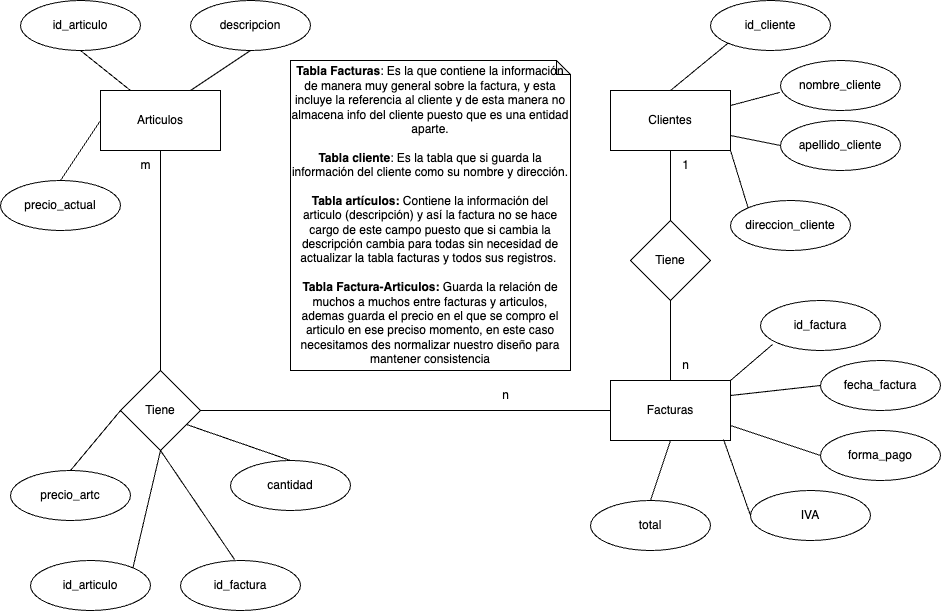

The diagram above was exported from draw.io. Its source (the exported page's mxGraphModel, read from the mxfile embedded in the PNG):
<mxGraphModel dx="1466" dy="2053" grid="1" gridSize="10" guides="1" tooltips="1" connect="1" arrows="1" fold="1" page="1" pageScale="1" pageWidth="827" pageHeight="1169" math="0" shadow="0">
  <root>
    <mxCell id="0" />
    <mxCell id="1" parent="0" />
    <mxCell id="t5zOwFjYu2iHNV5m4B-I-5" value="Articulos" style="rounded=0;whiteSpace=wrap;html=1;" vertex="1" parent="1">
      <mxGeometry x="100" y="30" width="120" height="60" as="geometry" />
    </mxCell>
    <mxCell id="t5zOwFjYu2iHNV5m4B-I-6" value="Clientes" style="rounded=0;whiteSpace=wrap;html=1;" vertex="1" parent="1">
      <mxGeometry x="610" y="30" width="120" height="60" as="geometry" />
    </mxCell>
    <mxCell id="t5zOwFjYu2iHNV5m4B-I-7" value="Facturas" style="rounded=0;whiteSpace=wrap;html=1;" vertex="1" parent="1">
      <mxGeometry x="610" y="320" width="120" height="60" as="geometry" />
    </mxCell>
    <mxCell id="t5zOwFjYu2iHNV5m4B-I-8" value="id_factura" style="ellipse;whiteSpace=wrap;html=1;" vertex="1" parent="1">
      <mxGeometry x="760" y="240" width="120" height="50" as="geometry" />
    </mxCell>
    <mxCell id="t5zOwFjYu2iHNV5m4B-I-9" value="fecha_factura" style="ellipse;whiteSpace=wrap;html=1;" vertex="1" parent="1">
      <mxGeometry x="820" y="300" width="120" height="50" as="geometry" />
    </mxCell>
    <mxCell id="t5zOwFjYu2iHNV5m4B-I-10" value="forma_pago" style="ellipse;whiteSpace=wrap;html=1;" vertex="1" parent="1">
      <mxGeometry x="820" y="370" width="120" height="50" as="geometry" />
    </mxCell>
    <mxCell id="t5zOwFjYu2iHNV5m4B-I-11" value="IVA" style="ellipse;whiteSpace=wrap;html=1;" vertex="1" parent="1">
      <mxGeometry x="750" y="430" width="120" height="50" as="geometry" />
    </mxCell>
    <mxCell id="t5zOwFjYu2iHNV5m4B-I-12" value="id_cliente" style="ellipse;whiteSpace=wrap;html=1;" vertex="1" parent="1">
      <mxGeometry x="710" y="-60" width="120" height="50" as="geometry" />
    </mxCell>
    <mxCell id="t5zOwFjYu2iHNV5m4B-I-14" value="nombre_cliente" style="ellipse;whiteSpace=wrap;html=1;" vertex="1" parent="1">
      <mxGeometry x="780" width="120" height="50" as="geometry" />
    </mxCell>
    <mxCell id="t5zOwFjYu2iHNV5m4B-I-15" value="apellido_cliente" style="ellipse;whiteSpace=wrap;html=1;" vertex="1" parent="1">
      <mxGeometry x="780" y="60" width="120" height="50" as="geometry" />
    </mxCell>
    <mxCell id="t5zOwFjYu2iHNV5m4B-I-16" value="direccion_cliente" style="ellipse;whiteSpace=wrap;html=1;" vertex="1" parent="1">
      <mxGeometry x="730" y="140" width="120" height="50" as="geometry" />
    </mxCell>
    <mxCell id="t5zOwFjYu2iHNV5m4B-I-18" value="id_articulo" style="ellipse;whiteSpace=wrap;html=1;" vertex="1" parent="1">
      <mxGeometry x="20" y="-60" width="120" height="50" as="geometry" />
    </mxCell>
    <mxCell id="t5zOwFjYu2iHNV5m4B-I-19" value="descripcion" style="ellipse;whiteSpace=wrap;html=1;" vertex="1" parent="1">
      <mxGeometry x="190" y="-60" width="120" height="50" as="geometry" />
    </mxCell>
    <mxCell id="t5zOwFjYu2iHNV5m4B-I-20" value="Tiene" style="rhombus;whiteSpace=wrap;html=1;" vertex="1" parent="1">
      <mxGeometry x="120" y="310" width="80" height="80" as="geometry" />
    </mxCell>
    <mxCell id="t5zOwFjYu2iHNV5m4B-I-21" value="" style="endArrow=none;html=1;rounded=0;exitX=1;exitY=0.5;exitDx=0;exitDy=0;entryX=0;entryY=0.5;entryDx=0;entryDy=0;" edge="1" parent="1" source="t5zOwFjYu2iHNV5m4B-I-20" target="t5zOwFjYu2iHNV5m4B-I-7">
      <mxGeometry width="50" height="50" relative="1" as="geometry">
        <mxPoint x="390" y="220" as="sourcePoint" />
        <mxPoint x="440" y="170" as="targetPoint" />
      </mxGeometry>
    </mxCell>
    <mxCell id="t5zOwFjYu2iHNV5m4B-I-22" value="" style="endArrow=none;html=1;rounded=0;entryX=0.5;entryY=1;entryDx=0;entryDy=0;exitX=0.5;exitY=0;exitDx=0;exitDy=0;" edge="1" parent="1" source="t5zOwFjYu2iHNV5m4B-I-20" target="t5zOwFjYu2iHNV5m4B-I-5">
      <mxGeometry width="50" height="50" relative="1" as="geometry">
        <mxPoint x="390" y="220" as="sourcePoint" />
        <mxPoint x="440" y="170" as="targetPoint" />
      </mxGeometry>
    </mxCell>
    <mxCell id="t5zOwFjYu2iHNV5m4B-I-23" value="n" style="text;html=1;align=center;verticalAlign=middle;resizable=0;points=[];autosize=1;strokeColor=none;fillColor=none;" vertex="1" parent="1">
      <mxGeometry x="490" y="320" width="30" height="30" as="geometry" />
    </mxCell>
    <mxCell id="t5zOwFjYu2iHNV5m4B-I-24" value="m" style="text;html=1;align=center;verticalAlign=middle;resizable=0;points=[];autosize=1;strokeColor=none;fillColor=none;" vertex="1" parent="1">
      <mxGeometry x="130" y="90" width="30" height="30" as="geometry" />
    </mxCell>
    <mxCell id="t5zOwFjYu2iHNV5m4B-I-26" value="id_articulo" style="ellipse;whiteSpace=wrap;html=1;" vertex="1" parent="1">
      <mxGeometry x="30" y="500" width="120" height="50" as="geometry" />
    </mxCell>
    <mxCell id="t5zOwFjYu2iHNV5m4B-I-27" value="id_factura" style="ellipse;whiteSpace=wrap;html=1;" vertex="1" parent="1">
      <mxGeometry x="180" y="500" width="120" height="50" as="geometry" />
    </mxCell>
    <mxCell id="t5zOwFjYu2iHNV5m4B-I-28" value="cantidad" style="ellipse;whiteSpace=wrap;html=1;" vertex="1" parent="1">
      <mxGeometry x="230" y="400" width="120" height="50" as="geometry" />
    </mxCell>
    <mxCell id="t5zOwFjYu2iHNV5m4B-I-29" value="precio_artc" style="ellipse;whiteSpace=wrap;html=1;" vertex="1" parent="1">
      <mxGeometry x="10" y="410" width="120" height="50" as="geometry" />
    </mxCell>
    <mxCell id="t5zOwFjYu2iHNV5m4B-I-30" value="Tiene" style="rhombus;whiteSpace=wrap;html=1;" vertex="1" parent="1">
      <mxGeometry x="630" y="160" width="80" height="80" as="geometry" />
    </mxCell>
    <mxCell id="t5zOwFjYu2iHNV5m4B-I-31" value="" style="endArrow=none;html=1;rounded=0;entryX=0.5;entryY=1;entryDx=0;entryDy=0;exitX=0.5;exitY=0;exitDx=0;exitDy=0;" edge="1" parent="1" source="t5zOwFjYu2iHNV5m4B-I-30" target="t5zOwFjYu2iHNV5m4B-I-6">
      <mxGeometry width="50" height="50" relative="1" as="geometry">
        <mxPoint x="470" y="220" as="sourcePoint" />
        <mxPoint x="520" y="170" as="targetPoint" />
      </mxGeometry>
    </mxCell>
    <mxCell id="t5zOwFjYu2iHNV5m4B-I-32" value="" style="endArrow=none;html=1;rounded=0;entryX=0.5;entryY=1;entryDx=0;entryDy=0;exitX=0.5;exitY=0;exitDx=0;exitDy=0;" edge="1" parent="1" source="t5zOwFjYu2iHNV5m4B-I-7" target="t5zOwFjYu2iHNV5m4B-I-30">
      <mxGeometry width="50" height="50" relative="1" as="geometry">
        <mxPoint x="470" y="220" as="sourcePoint" />
        <mxPoint x="520" y="170" as="targetPoint" />
      </mxGeometry>
    </mxCell>
    <mxCell id="t5zOwFjYu2iHNV5m4B-I-33" value="1" style="text;html=1;align=center;verticalAlign=middle;resizable=0;points=[];autosize=1;strokeColor=none;fillColor=none;" vertex="1" parent="1">
      <mxGeometry x="670" y="90" width="30" height="30" as="geometry" />
    </mxCell>
    <mxCell id="t5zOwFjYu2iHNV5m4B-I-34" value="n" style="text;html=1;align=center;verticalAlign=middle;resizable=0;points=[];autosize=1;strokeColor=none;fillColor=none;" vertex="1" parent="1">
      <mxGeometry x="670" y="290" width="30" height="30" as="geometry" />
    </mxCell>
    <mxCell id="t5zOwFjYu2iHNV5m4B-I-35" value="" style="endArrow=none;html=1;rounded=0;entryX=0;entryY=1;entryDx=0;entryDy=0;exitX=0.5;exitY=0;exitDx=0;exitDy=0;" edge="1" parent="1" source="t5zOwFjYu2iHNV5m4B-I-6" target="t5zOwFjYu2iHNV5m4B-I-12">
      <mxGeometry width="50" height="50" relative="1" as="geometry">
        <mxPoint x="470" y="270" as="sourcePoint" />
        <mxPoint x="520" y="220" as="targetPoint" />
      </mxGeometry>
    </mxCell>
    <mxCell id="t5zOwFjYu2iHNV5m4B-I-36" value="" style="endArrow=none;html=1;rounded=0;entryX=-0.008;entryY=0.64;entryDx=0;entryDy=0;entryPerimeter=0;exitX=1;exitY=0.25;exitDx=0;exitDy=0;" edge="1" parent="1" source="t5zOwFjYu2iHNV5m4B-I-6" target="t5zOwFjYu2iHNV5m4B-I-14">
      <mxGeometry width="50" height="50" relative="1" as="geometry">
        <mxPoint x="470" y="270" as="sourcePoint" />
        <mxPoint x="520" y="220" as="targetPoint" />
      </mxGeometry>
    </mxCell>
    <mxCell id="t5zOwFjYu2iHNV5m4B-I-38" value="" style="endArrow=none;html=1;rounded=0;entryX=0;entryY=0.5;entryDx=0;entryDy=0;exitX=1;exitY=0.75;exitDx=0;exitDy=0;" edge="1" parent="1" source="t5zOwFjYu2iHNV5m4B-I-6" target="t5zOwFjYu2iHNV5m4B-I-15">
      <mxGeometry width="50" height="50" relative="1" as="geometry">
        <mxPoint x="470" y="270" as="sourcePoint" />
        <mxPoint x="520" y="220" as="targetPoint" />
      </mxGeometry>
    </mxCell>
    <mxCell id="t5zOwFjYu2iHNV5m4B-I-39" value="" style="endArrow=none;html=1;rounded=0;entryX=0;entryY=0;entryDx=0;entryDy=0;exitX=1;exitY=1;exitDx=0;exitDy=0;" edge="1" parent="1" source="t5zOwFjYu2iHNV5m4B-I-6" target="t5zOwFjYu2iHNV5m4B-I-16">
      <mxGeometry width="50" height="50" relative="1" as="geometry">
        <mxPoint x="470" y="270" as="sourcePoint" />
        <mxPoint x="520" y="220" as="targetPoint" />
      </mxGeometry>
    </mxCell>
    <mxCell id="t5zOwFjYu2iHNV5m4B-I-40" value="" style="endArrow=none;html=1;rounded=0;entryX=0.1;entryY=0.88;entryDx=0;entryDy=0;entryPerimeter=0;exitX=1;exitY=0;exitDx=0;exitDy=0;" edge="1" parent="1" source="t5zOwFjYu2iHNV5m4B-I-7" target="t5zOwFjYu2iHNV5m4B-I-8">
      <mxGeometry width="50" height="50" relative="1" as="geometry">
        <mxPoint x="470" y="270" as="sourcePoint" />
        <mxPoint x="520" y="220" as="targetPoint" />
      </mxGeometry>
    </mxCell>
    <mxCell id="t5zOwFjYu2iHNV5m4B-I-41" value="" style="endArrow=none;html=1;rounded=0;entryX=0;entryY=0.5;entryDx=0;entryDy=0;exitX=1;exitY=0.25;exitDx=0;exitDy=0;" edge="1" parent="1" source="t5zOwFjYu2iHNV5m4B-I-7" target="t5zOwFjYu2iHNV5m4B-I-9">
      <mxGeometry width="50" height="50" relative="1" as="geometry">
        <mxPoint x="470" y="270" as="sourcePoint" />
        <mxPoint x="520" y="220" as="targetPoint" />
      </mxGeometry>
    </mxCell>
    <mxCell id="t5zOwFjYu2iHNV5m4B-I-42" value="" style="endArrow=none;html=1;rounded=0;entryX=0;entryY=0.5;entryDx=0;entryDy=0;exitX=1;exitY=0.75;exitDx=0;exitDy=0;" edge="1" parent="1" source="t5zOwFjYu2iHNV5m4B-I-7" target="t5zOwFjYu2iHNV5m4B-I-10">
      <mxGeometry width="50" height="50" relative="1" as="geometry">
        <mxPoint x="470" y="270" as="sourcePoint" />
        <mxPoint x="520" y="220" as="targetPoint" />
      </mxGeometry>
    </mxCell>
    <mxCell id="t5zOwFjYu2iHNV5m4B-I-43" value="" style="endArrow=none;html=1;rounded=0;entryX=0;entryY=0.5;entryDx=0;entryDy=0;exitX=0.942;exitY=0.983;exitDx=0;exitDy=0;exitPerimeter=0;" edge="1" parent="1" source="t5zOwFjYu2iHNV5m4B-I-7" target="t5zOwFjYu2iHNV5m4B-I-11">
      <mxGeometry width="50" height="50" relative="1" as="geometry">
        <mxPoint x="470" y="270" as="sourcePoint" />
        <mxPoint x="520" y="220" as="targetPoint" />
      </mxGeometry>
    </mxCell>
    <mxCell id="t5zOwFjYu2iHNV5m4B-I-44" value="" style="endArrow=none;html=1;rounded=0;entryX=0.5;entryY=1;entryDx=0;entryDy=0;exitX=0.25;exitY=0;exitDx=0;exitDy=0;" edge="1" parent="1" source="t5zOwFjYu2iHNV5m4B-I-5" target="t5zOwFjYu2iHNV5m4B-I-18">
      <mxGeometry width="50" height="50" relative="1" as="geometry">
        <mxPoint x="190" y="230" as="sourcePoint" />
        <mxPoint x="240" y="180" as="targetPoint" />
      </mxGeometry>
    </mxCell>
    <mxCell id="t5zOwFjYu2iHNV5m4B-I-45" value="" style="endArrow=none;html=1;rounded=0;entryX=0.5;entryY=1;entryDx=0;entryDy=0;exitX=0.75;exitY=0;exitDx=0;exitDy=0;" edge="1" parent="1" source="t5zOwFjYu2iHNV5m4B-I-5" target="t5zOwFjYu2iHNV5m4B-I-19">
      <mxGeometry width="50" height="50" relative="1" as="geometry">
        <mxPoint x="190" y="230" as="sourcePoint" />
        <mxPoint x="240" y="180" as="targetPoint" />
      </mxGeometry>
    </mxCell>
    <mxCell id="t5zOwFjYu2iHNV5m4B-I-46" value="" style="endArrow=none;html=1;rounded=0;exitX=0.5;exitY=0;exitDx=0;exitDy=0;entryX=0;entryY=0.5;entryDx=0;entryDy=0;" edge="1" parent="1" source="t5zOwFjYu2iHNV5m4B-I-29" target="t5zOwFjYu2iHNV5m4B-I-20">
      <mxGeometry width="50" height="50" relative="1" as="geometry">
        <mxPoint x="190" y="400" as="sourcePoint" />
        <mxPoint x="240" y="350" as="targetPoint" />
      </mxGeometry>
    </mxCell>
    <mxCell id="t5zOwFjYu2iHNV5m4B-I-47" value="" style="endArrow=none;html=1;rounded=0;entryX=0.825;entryY=0.675;entryDx=0;entryDy=0;entryPerimeter=0;exitX=0.5;exitY=0;exitDx=0;exitDy=0;" edge="1" parent="1" source="t5zOwFjYu2iHNV5m4B-I-28" target="t5zOwFjYu2iHNV5m4B-I-20">
      <mxGeometry width="50" height="50" relative="1" as="geometry">
        <mxPoint x="190" y="400" as="sourcePoint" />
        <mxPoint x="240" y="350" as="targetPoint" />
      </mxGeometry>
    </mxCell>
    <mxCell id="t5zOwFjYu2iHNV5m4B-I-51" value="" style="endArrow=none;html=1;rounded=0;exitX=1;exitY=0;exitDx=0;exitDy=0;entryX=0.5;entryY=1;entryDx=0;entryDy=0;" edge="1" parent="1" source="t5zOwFjYu2iHNV5m4B-I-26" target="t5zOwFjYu2iHNV5m4B-I-20">
      <mxGeometry width="50" height="50" relative="1" as="geometry">
        <mxPoint x="190" y="400" as="sourcePoint" />
        <mxPoint x="240" y="350" as="targetPoint" />
      </mxGeometry>
    </mxCell>
    <mxCell id="t5zOwFjYu2iHNV5m4B-I-52" value="" style="endArrow=none;html=1;rounded=0;entryX=0.5;entryY=1;entryDx=0;entryDy=0;exitX=0.45;exitY=-0.02;exitDx=0;exitDy=0;exitPerimeter=0;" edge="1" parent="1" source="t5zOwFjYu2iHNV5m4B-I-27" target="t5zOwFjYu2iHNV5m4B-I-20">
      <mxGeometry width="50" height="50" relative="1" as="geometry">
        <mxPoint x="190" y="400" as="sourcePoint" />
        <mxPoint x="240" y="350" as="targetPoint" />
      </mxGeometry>
    </mxCell>
    <mxCell id="t5zOwFjYu2iHNV5m4B-I-53" value="&lt;b&gt;Tabla Facturas&lt;/b&gt;: Es la que contiene la información de manera muy general sobre la factura, y esta incluye la referencia al cliente y de esta manera no almacena info del cliente puesto que es una entidad aparte.&lt;div&gt;&lt;br&gt;&lt;div&gt;&lt;b&gt;Tabla cliente&lt;/b&gt;: Es la tabla que si guarda la información del cliente como su nombre y dirección.&lt;/div&gt;&lt;div&gt;&lt;br&gt;&lt;/div&gt;&lt;div&gt;&lt;b&gt;Tabla artículos: &lt;/b&gt;Contiene la información del articulo (descripción) y así la factura no se hace cargo de este campo puesto que si cambia la descripción cambia para todas sin necesidad de actualizar la tabla facturas y todos sus registros.&lt;b&gt;&amp;nbsp;&lt;/b&gt;&lt;/div&gt;&lt;div&gt;&lt;b&gt;&lt;br&gt;&lt;/b&gt;&lt;/div&gt;&lt;/div&gt;&lt;div&gt;&lt;b&gt;Tabla Factura-Articulos: &lt;/b&gt;Guarda la relación de muchos a muchos entre facturas y articulos, ademas guarda el precio en el que se compro el articulo en ese preciso momento, en este caso necesitamos des normalizar nuestro diseño para mantener consistencia&lt;/div&gt;" style="shape=note;whiteSpace=wrap;html=1;backgroundOutline=1;darkOpacity=0.05;size=14;" vertex="1" parent="1">
      <mxGeometry x="290" width="280" height="310" as="geometry" />
    </mxCell>
    <mxCell id="t5zOwFjYu2iHNV5m4B-I-55" value="total" style="ellipse;whiteSpace=wrap;html=1;" vertex="1" parent="1">
      <mxGeometry x="590" y="440" width="120" height="50" as="geometry" />
    </mxCell>
    <mxCell id="t5zOwFjYu2iHNV5m4B-I-56" value="" style="endArrow=none;html=1;rounded=0;exitX=0.5;exitY=0;exitDx=0;exitDy=0;entryX=0.5;entryY=1;entryDx=0;entryDy=0;" edge="1" parent="1" source="t5zOwFjYu2iHNV5m4B-I-55" target="t5zOwFjYu2iHNV5m4B-I-7">
      <mxGeometry width="50" height="50" relative="1" as="geometry">
        <mxPoint x="470" y="300" as="sourcePoint" />
        <mxPoint x="520" y="250" as="targetPoint" />
      </mxGeometry>
    </mxCell>
    <mxCell id="t5zOwFjYu2iHNV5m4B-I-58" value="precio_actual" style="ellipse;whiteSpace=wrap;html=1;" vertex="1" parent="1">
      <mxGeometry y="120" width="120" height="50" as="geometry" />
    </mxCell>
    <mxCell id="t5zOwFjYu2iHNV5m4B-I-65" value="" style="endArrow=none;html=1;rounded=0;exitX=0.5;exitY=0;exitDx=0;exitDy=0;entryX=0;entryY=0.5;entryDx=0;entryDy=0;" edge="1" parent="1" source="t5zOwFjYu2iHNV5m4B-I-58" target="t5zOwFjYu2iHNV5m4B-I-5">
      <mxGeometry width="50" height="50" relative="1" as="geometry">
        <mxPoint x="470" y="300" as="sourcePoint" />
        <mxPoint x="520" y="250" as="targetPoint" />
      </mxGeometry>
    </mxCell>
  </root>
</mxGraphModel>